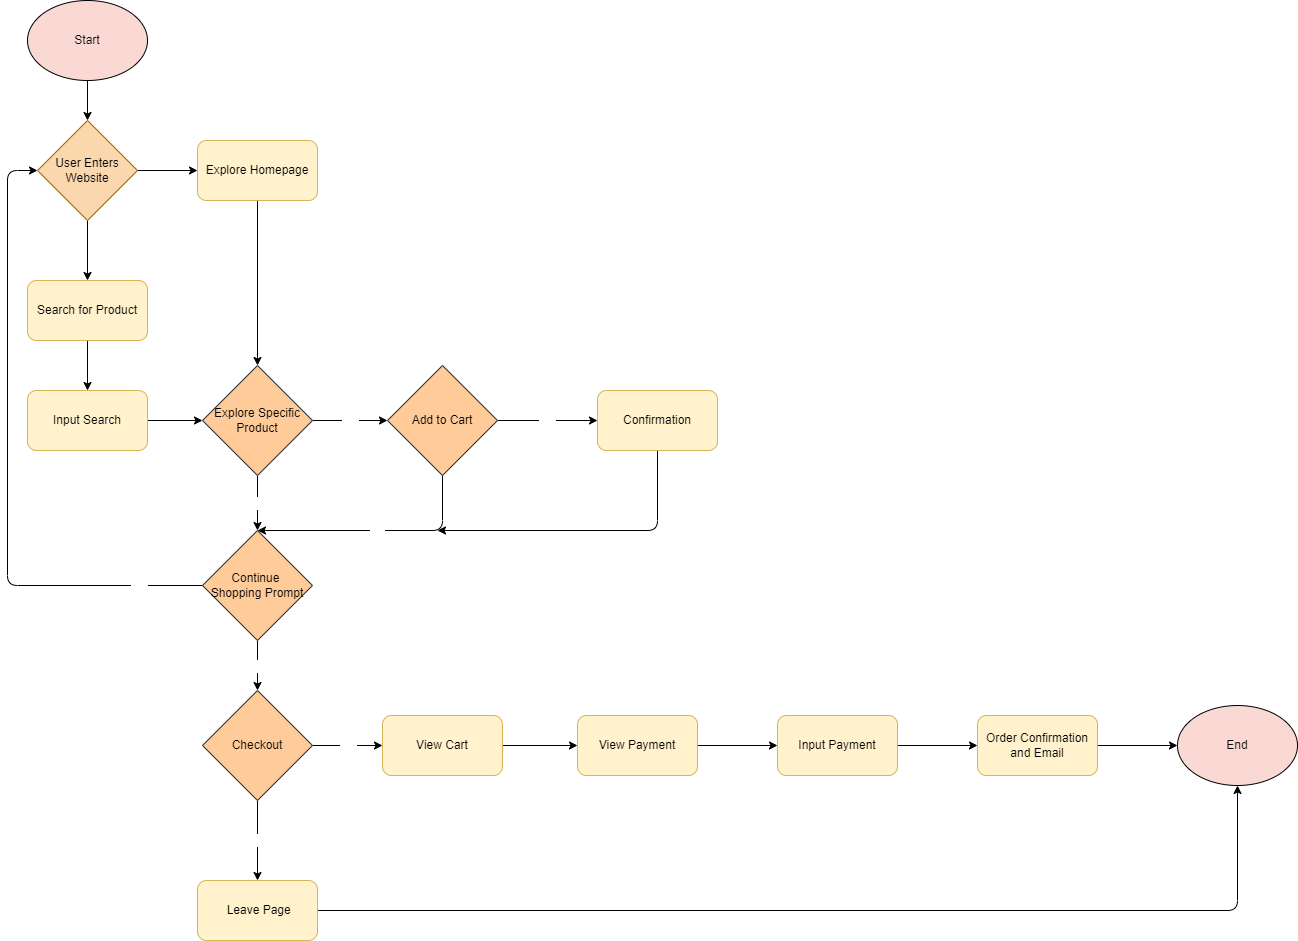

The diagram above was exported from draw.io. Its source (the exported page's mxGraphModel, read from the mxfile embedded in the PNG):
<mxGraphModel dx="908" dy="1120" grid="1" gridSize="10" guides="1" tooltips="1" connect="1" arrows="1" fold="1" page="1" pageScale="1" pageWidth="850" pageHeight="1100" math="0" shadow="0">
  <root>
    <mxCell id="0" />
    <mxCell id="1" parent="0" />
    <mxCell id="3" style="edgeStyle=none;html=1;exitX=0.5;exitY=1;exitDx=0;exitDy=0;fontColor=#080808;entryX=0.5;entryY=0;entryDx=0;entryDy=0;" edge="1" parent="1" source="2" target="5">
      <mxGeometry relative="1" as="geometry">
        <mxPoint x="92.85714285714289" y="160" as="targetPoint" />
      </mxGeometry>
    </mxCell>
    <mxCell id="2" value="Start" style="ellipse;whiteSpace=wrap;html=1;fillColor=#fad9d5;strokeColor=#000000;fontColor=#080808;" vertex="1" parent="1">
      <mxGeometry x="30" y="40" width="120" height="80" as="geometry" />
    </mxCell>
    <mxCell id="8" style="edgeStyle=none;html=1;exitX=0.5;exitY=1;exitDx=0;exitDy=0;entryX=0.5;entryY=0;entryDx=0;entryDy=0;fontColor=#000000;" edge="1" parent="1" source="5" target="7">
      <mxGeometry relative="1" as="geometry" />
    </mxCell>
    <mxCell id="9" style="edgeStyle=none;html=1;exitX=1;exitY=0.5;exitDx=0;exitDy=0;fontColor=#000000;" edge="1" parent="1" source="5">
      <mxGeometry relative="1" as="geometry">
        <mxPoint x="200" y="210" as="targetPoint" />
      </mxGeometry>
    </mxCell>
    <mxCell id="5" value="&lt;font color=&quot;#000000&quot;&gt;User Enters Website&lt;/font&gt;" style="rhombus;whiteSpace=wrap;html=1;labelBackgroundColor=none;strokeColor=#b46504;fillColor=#fad7ac;" vertex="1" parent="1">
      <mxGeometry x="40" y="160" width="100" height="100" as="geometry" />
    </mxCell>
    <mxCell id="13" style="edgeStyle=none;html=1;exitX=0.5;exitY=1;exitDx=0;exitDy=0;fontColor=#000000;" edge="1" parent="1" source="7" target="12">
      <mxGeometry relative="1" as="geometry" />
    </mxCell>
    <mxCell id="7" value="&lt;font color=&quot;#000000&quot;&gt;Search for Product&lt;/font&gt;" style="rounded=1;whiteSpace=wrap;html=1;labelBackgroundColor=none;strokeColor=#d6b656;fillColor=#fff2cc;" vertex="1" parent="1">
      <mxGeometry x="30" y="320" width="120" height="60" as="geometry" />
    </mxCell>
    <mxCell id="16" style="edgeStyle=none;html=1;exitX=0.5;exitY=1;exitDx=0;exitDy=0;entryX=0.5;entryY=0;entryDx=0;entryDy=0;fontColor=#000000;" edge="1" parent="1" source="10" target="14">
      <mxGeometry relative="1" as="geometry" />
    </mxCell>
    <mxCell id="10" value="&lt;font color=&quot;#000000&quot;&gt;Explore Homepage&lt;br&gt;&lt;/font&gt;" style="rounded=1;whiteSpace=wrap;html=1;labelBackgroundColor=none;strokeColor=#d6b656;fillColor=#fff2cc;" vertex="1" parent="1">
      <mxGeometry x="200" y="180" width="120" height="60" as="geometry" />
    </mxCell>
    <mxCell id="15" style="edgeStyle=none;html=1;exitX=1;exitY=0.5;exitDx=0;exitDy=0;entryX=0;entryY=0.5;entryDx=0;entryDy=0;fontColor=#000000;" edge="1" parent="1" source="12" target="14">
      <mxGeometry relative="1" as="geometry" />
    </mxCell>
    <mxCell id="12" value="&lt;font color=&quot;#000000&quot;&gt;Input Search&lt;/font&gt;" style="rounded=1;whiteSpace=wrap;html=1;labelBackgroundColor=none;strokeColor=#d6b656;fillColor=#fff2cc;" vertex="1" parent="1">
      <mxGeometry x="30" y="430" width="120" height="60" as="geometry" />
    </mxCell>
    <mxCell id="18" value="Yes" style="edgeStyle=none;html=1;exitX=1;exitY=0.5;exitDx=0;exitDy=0;entryX=0;entryY=0.5;entryDx=0;entryDy=0;fontColor=#FFFFFF;" edge="1" parent="1" source="14" target="17">
      <mxGeometry relative="1" as="geometry" />
    </mxCell>
    <mxCell id="20" value="No" style="edgeStyle=none;html=1;exitX=0.5;exitY=1;exitDx=0;exitDy=0;entryX=0.5;entryY=0;entryDx=0;entryDy=0;fontColor=#FFFFFF;" edge="1" parent="1" source="14" target="19">
      <mxGeometry relative="1" as="geometry" />
    </mxCell>
    <mxCell id="14" value="&lt;font color=&quot;#000000&quot;&gt;Explore Specific Product&lt;/font&gt;" style="rhombus;whiteSpace=wrap;html=1;labelBackgroundColor=none;strokeColor=#36393d;fillColor=#ffcc99;" vertex="1" parent="1">
      <mxGeometry x="205" y="405" width="110" height="110" as="geometry" />
    </mxCell>
    <mxCell id="21" value="No" style="edgeStyle=none;html=1;exitX=0.5;exitY=1;exitDx=0;exitDy=0;fontColor=#FFFFFF;entryX=0.5;entryY=0;entryDx=0;entryDy=0;" edge="1" parent="1" source="17" target="19">
      <mxGeometry relative="1" as="geometry">
        <mxPoint x="445" y="600" as="targetPoint" />
        <Array as="points">
          <mxPoint x="445" y="570" />
        </Array>
      </mxGeometry>
    </mxCell>
    <mxCell id="23" value="Yes" style="edgeStyle=none;html=1;exitX=1;exitY=0.5;exitDx=0;exitDy=0;entryX=0;entryY=0.5;entryDx=0;entryDy=0;fontColor=#FFFFFF;" edge="1" parent="1" source="17" target="22">
      <mxGeometry relative="1" as="geometry" />
    </mxCell>
    <mxCell id="17" value="&lt;font color=&quot;#000000&quot;&gt;Add to Cart&lt;/font&gt;" style="rhombus;whiteSpace=wrap;html=1;labelBackgroundColor=none;strokeColor=#36393d;fillColor=#ffcc99;" vertex="1" parent="1">
      <mxGeometry x="390" y="405" width="110" height="110" as="geometry" />
    </mxCell>
    <mxCell id="26" value="No" style="edgeStyle=none;html=1;exitX=0.5;exitY=1;exitDx=0;exitDy=0;entryX=0.5;entryY=0;entryDx=0;entryDy=0;fontColor=#FFFFFF;" edge="1" parent="1" source="19" target="25">
      <mxGeometry relative="1" as="geometry" />
    </mxCell>
    <mxCell id="27" style="edgeStyle=none;html=1;exitX=0;exitY=0.5;exitDx=0;exitDy=0;entryX=0;entryY=0.5;entryDx=0;entryDy=0;fontColor=#FFFFFF;" edge="1" parent="1" source="19" target="5">
      <mxGeometry relative="1" as="geometry">
        <Array as="points">
          <mxPoint x="10" y="625" />
          <mxPoint x="10" y="210" />
        </Array>
      </mxGeometry>
    </mxCell>
    <mxCell id="42" value="Yes" style="edgeLabel;html=1;align=center;verticalAlign=middle;resizable=0;points=[];fontColor=#FFFFFF;" vertex="1" connectable="0" parent="27">
      <mxGeometry x="-0.8012" y="1" relative="1" as="geometry">
        <mxPoint as="offset" />
      </mxGeometry>
    </mxCell>
    <mxCell id="19" value="&lt;font color=&quot;#000000&quot;&gt;Continue &lt;br&gt;Shopping Prompt&lt;/font&gt;" style="rhombus;whiteSpace=wrap;html=1;labelBackgroundColor=none;strokeColor=#36393d;fillColor=#ffcc99;" vertex="1" parent="1">
      <mxGeometry x="205" y="570" width="110" height="110" as="geometry" />
    </mxCell>
    <mxCell id="24" style="edgeStyle=none;html=1;exitX=0.5;exitY=1;exitDx=0;exitDy=0;fontColor=#FFFFFF;" edge="1" parent="1" source="22">
      <mxGeometry relative="1" as="geometry">
        <mxPoint x="440" y="569.9999999999998" as="targetPoint" />
        <Array as="points">
          <mxPoint x="660" y="570" />
        </Array>
      </mxGeometry>
    </mxCell>
    <mxCell id="22" value="&lt;font color=&quot;#000000&quot;&gt;Confirmation&lt;br&gt;&lt;/font&gt;" style="rounded=1;whiteSpace=wrap;html=1;labelBackgroundColor=none;strokeColor=#d6b656;fillColor=#fff2cc;" vertex="1" parent="1">
      <mxGeometry x="600" y="430" width="120" height="60" as="geometry" />
    </mxCell>
    <mxCell id="29" value="Yes" style="edgeStyle=none;html=1;exitX=1;exitY=0.5;exitDx=0;exitDy=0;entryX=0;entryY=0.5;entryDx=0;entryDy=0;fontColor=#FFFFFF;" edge="1" parent="1" source="25" target="28">
      <mxGeometry relative="1" as="geometry" />
    </mxCell>
    <mxCell id="39" value="No" style="edgeStyle=none;html=1;exitX=0.5;exitY=1;exitDx=0;exitDy=0;fontColor=#FFFFFF;entryX=0.5;entryY=0;entryDx=0;entryDy=0;" edge="1" parent="1" source="25" target="40">
      <mxGeometry relative="1" as="geometry">
        <mxPoint x="260.33333333333337" y="900" as="targetPoint" />
      </mxGeometry>
    </mxCell>
    <mxCell id="25" value="&lt;font color=&quot;#000000&quot;&gt;Checkout&lt;br&gt;&lt;/font&gt;" style="rhombus;whiteSpace=wrap;html=1;labelBackgroundColor=none;strokeColor=#36393d;fillColor=#ffcc99;" vertex="1" parent="1">
      <mxGeometry x="205" y="730" width="110" height="110" as="geometry" />
    </mxCell>
    <mxCell id="31" style="edgeStyle=none;html=1;exitX=1;exitY=0.5;exitDx=0;exitDy=0;entryX=0;entryY=0.5;entryDx=0;entryDy=0;fontColor=#FFFFFF;" edge="1" parent="1" source="28" target="30">
      <mxGeometry relative="1" as="geometry" />
    </mxCell>
    <mxCell id="28" value="&lt;font color=&quot;#000000&quot;&gt;View Cart&lt;br&gt;&lt;/font&gt;" style="rounded=1;whiteSpace=wrap;html=1;labelBackgroundColor=none;strokeColor=#d6b656;fillColor=#fff2cc;" vertex="1" parent="1">
      <mxGeometry x="385" y="755" width="120" height="60" as="geometry" />
    </mxCell>
    <mxCell id="32" style="edgeStyle=none;html=1;exitX=1;exitY=0.5;exitDx=0;exitDy=0;fontColor=#FFFFFF;entryX=0;entryY=0.5;entryDx=0;entryDy=0;" edge="1" parent="1" source="30" target="33">
      <mxGeometry relative="1" as="geometry">
        <mxPoint x="590" y="950.4117647058824" as="targetPoint" />
      </mxGeometry>
    </mxCell>
    <mxCell id="30" value="&lt;font color=&quot;#000000&quot;&gt;View Payment&lt;br&gt;&lt;/font&gt;" style="rounded=1;whiteSpace=wrap;html=1;labelBackgroundColor=none;strokeColor=#d6b656;fillColor=#fff2cc;" vertex="1" parent="1">
      <mxGeometry x="580" y="755" width="120" height="60" as="geometry" />
    </mxCell>
    <mxCell id="35" style="edgeStyle=none;html=1;exitX=1;exitY=0.5;exitDx=0;exitDy=0;entryX=0;entryY=0.5;entryDx=0;entryDy=0;fontColor=#FFFFFF;" edge="1" parent="1" source="33" target="34">
      <mxGeometry relative="1" as="geometry" />
    </mxCell>
    <mxCell id="33" value="&lt;font color=&quot;#000000&quot;&gt;Input Payment&lt;br&gt;&lt;/font&gt;" style="rounded=1;whiteSpace=wrap;html=1;labelBackgroundColor=none;strokeColor=#d6b656;fillColor=#fff2cc;" vertex="1" parent="1">
      <mxGeometry x="780" y="755" width="120" height="60" as="geometry" />
    </mxCell>
    <mxCell id="36" style="edgeStyle=none;html=1;exitX=1;exitY=0.5;exitDx=0;exitDy=0;fontColor=#FFFFFF;entryX=0;entryY=0.5;entryDx=0;entryDy=0;" edge="1" parent="1" source="34" target="38">
      <mxGeometry relative="1" as="geometry">
        <mxPoint x="830" y="1030" as="targetPoint" />
      </mxGeometry>
    </mxCell>
    <mxCell id="34" value="&lt;font color=&quot;#000000&quot;&gt;Order Confirmation and Email&lt;br&gt;&lt;/font&gt;" style="rounded=1;whiteSpace=wrap;html=1;labelBackgroundColor=none;strokeColor=#d6b656;fillColor=#fff2cc;" vertex="1" parent="1">
      <mxGeometry x="980" y="755" width="120" height="60" as="geometry" />
    </mxCell>
    <mxCell id="38" value="End" style="ellipse;whiteSpace=wrap;html=1;fillColor=#fad9d5;strokeColor=#000000;fontColor=#080808;" vertex="1" parent="1">
      <mxGeometry x="1180" y="745" width="120" height="80" as="geometry" />
    </mxCell>
    <mxCell id="41" style="edgeStyle=none;html=1;exitX=1;exitY=0.5;exitDx=0;exitDy=0;fontColor=#FFFFFF;entryX=0.5;entryY=1;entryDx=0;entryDy=0;" edge="1" parent="1" source="40" target="38">
      <mxGeometry relative="1" as="geometry">
        <mxPoint x="1282.5" y="960" as="targetPoint" />
        <Array as="points">
          <mxPoint x="1240" y="950" />
        </Array>
      </mxGeometry>
    </mxCell>
    <mxCell id="40" value="&lt;font color=&quot;#000000&quot;&gt;&amp;nbsp;Leave Page&lt;br&gt;&lt;/font&gt;" style="rounded=1;whiteSpace=wrap;html=1;labelBackgroundColor=none;strokeColor=#d6b656;fillColor=#fff2cc;" vertex="1" parent="1">
      <mxGeometry x="200" y="920" width="120" height="60" as="geometry" />
    </mxCell>
  </root>
</mxGraphModel>